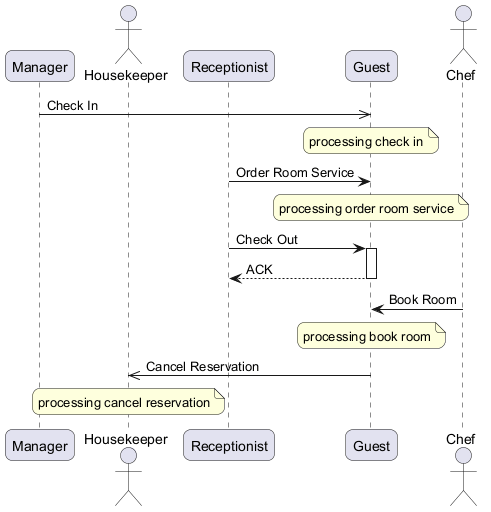

The diagram above was rendered by PlantUML. Its source (embedded in the PNG):
@startuml
skinparam backgroundColor #FFFFFF
skinparam roundCorner 15
participant "Manager" as M
actor "Housekeeper" as H
participant "Receptionist" as R
participant "Guest" as G
actor "Chef" as C
M ->> G : Check In
note over G : processing check in
R -> G : Order Room Service
note over G : processing order room service
R -> G : Check Out
activate G
G --> R : ACK
deactivate G
C -> G : Book Room
note over G : processing book room
G ->> H : Cancel Reservation
note over H : processing cancel reservation
@enduml